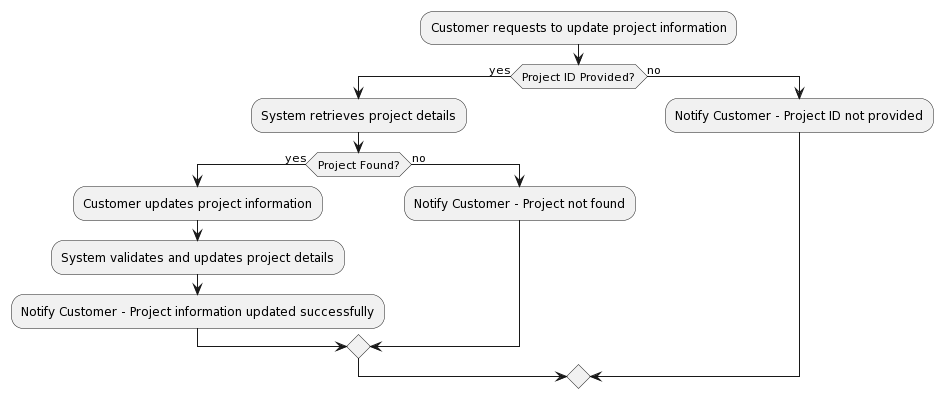

The diagram above was rendered by PlantUML. Its source (embedded in the PNG):
@startuml
:Customer requests to update project information;
if (Project ID Provided?) then (yes)
  :System retrieves project details;
  if (Project Found?) then (yes)
    :Customer updates project information;
    :System validates and updates project details;
    :Notify Customer - Project information updated successfully;
  else (no)
    :Notify Customer - Project not found;
  endif
else (no)
  :Notify Customer - Project ID not provided;
endif
@enduml